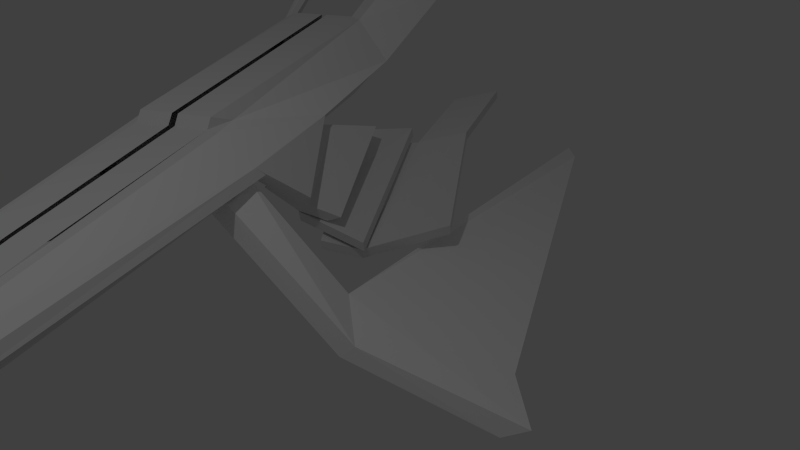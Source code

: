 # Source: cruiser.blend  (saved by Blender 2.62.0; exported with 4.5.12 LTS)
import bpy
from mathutils import Matrix  # noqa: F401  (used for matrix-valued properties, if any)

bpy.ops.wm.read_factory_settings(use_empty=True)
scene = bpy.context.scene
scene.name = 'Scene'

# ---- collections
col_collection_1 = bpy.data.collections.new('Collection 1'); scene.collection.children.link(col_collection_1)

# ---- materials (node trees are filled in below, after node groups)
mat_material = bpy.data.materials.new('Material')
mat_material.alpha_threshold = 0.0
mat_material.use_transparent_shadow = False
mat_material.roughness = 0.5
mat_material.line_color = (0.0, 0.0, 0.0, 1.0)
mat_plates = bpy.data.materials.new('Plates')
mat_plates.alpha_threshold = 0.0
mat_plates.use_transparent_shadow = False
mat_plates.preview_render_type = 'FLAT'
mat_plates.diffuse_color = (1.0, 1.0, 1.0, 1.0)
mat_plates.roughness = 0.5
mat_plates.line_color = (0.0, 0.0, 0.0, 1.0)

# ---- material node trees

# ---- world
world_world = bpy.data.worlds.new('World'); scene.world = world_world
world_world.color = (0.05088, 0.05088, 0.05088)
world_world.use_sun_shadow = False
world_world.sun_shadow_jitter_overblur = 0.0
world_world.cycles.sampling_method = 'MANUAL'
world_world.cycles.sample_map_resolution = 256

# ---- cameras
cam_camera = bpy.data.cameras.new('Camera')
cam_camera.clip_end = 100.0
cam_camera.lens = 35.0
cam_camera.sensor_width = 32.0
cam_camera.sensor_height = 18.0
cam_camera.ortho_scale = 7.314
cam_camera.dof.focus_distance = 0.0
cam_camera.dof.aperture_fstop = 128.0

# ---- lights
light_lamp = bpy.data.lights.new('Lamp', 'POINT')
light_lamp.transmission_factor = 0.0
light_lamp.cutoff_distance = 30.0
light_lamp.energy = 100.0
light_lamp.shadow_buffer_clip_start = 1.001
light_lamp.shadow_soft_size = 0.1
light_lamp.shadow_maximum_resolution = 0.006
light_lamp.use_absolute_resolution = True
light_lamp.cycles.use_multiple_importance_sampling = False

# ---- meshes
me_cube = bpy.data.meshes.new('Cube')
me_cube.from_pydata([(1.836, 0.1089, -0.06528), (-0.1908, 0.1542, -0.1318), (1.836, 0.1089, 0.06528), (-0.1908, 0.1542, 0.1318), (1.836, 0.1919, 3.553e-15), (-0.1908, 0.3001, 2.732e-15), (2.233, 0.05956, -0.03831), (2.233, 0.05956, 0.03831), (2.233, 0.09352, 8.987e-08), (2.357, 0.05956, -0.03831), (2.357, 0.04364, 0.03022), (2.357, 0.09352, -3.316e-08), (0.8228, 0.1315, 0.1072), (2.229, 0.06014, -0.03824), (2.233, 0.08526, -0.06667), (2.233, 0.1553, -0.06616), (2.357, 0.08526, -0.06667), (2.357, 0.1553, -0.06616), (2.234, 0.02978, -0.005392), (2.357, 0.02978, -0.005392), (-1.895, 0.1542, -0.1318), (-1.895, 0.3001, -1.181e-06), (-1.895, 0.1542, 0.2016), (-0.2293, 0.1542, 0.1632), (-0.1908, 0.1542, 0.1318), (-0.1908, 0.3001, 2.732e-15), (-1.895, 0.3001, -1.181e-06), (-0.1904, 0.1967, 0.1245), (-0.1904, 0.3426, 0.02404), (-1.895, 0.3426, 0.02403), (-1.895, 0.1967, 0.1907), (-0.3313, 0.1967, 0.132), (1.753, 0.1117, 0.07626), (1.753, 0.1846, 0.01816), (1.753, 0.1342, 0.07303), (1.753, 0.1927, 0.02876), (-2.726, 0.392, 0.1834), (-2.726, 0.2014, 0.385), (-2.725, 0.4475, 0.2074), (-2.725, 0.2569, 0.3742), (-3.896, 0.369, 0.2622), (-4.303, 0.267, 0.3798), (-3.895, 0.4212, 0.2862), (-4.302, 0.3405, 0.369), (-0.3479, 0.4379, -0.1308), (-0.3474, 0.4999, -0.1067), (-0.8891, 0.3233, 0.004501), (-0.8886, 0.3691, 0.02854), (-0.3206, 0.3141, -0.08243), (-0.3201, 0.3586, -0.06249), (-0.8453, 0.282, -0.01709), (-0.8448, 0.3177, 0.0008549), (-0.4128, 0.415, -0.1828), (-0.4123, 0.4658, -0.1587), (-0.9823, 0.3247, -0.05499), (-0.9818, 0.3644, -0.03089), (-0.4437, 0.5283, -0.2171), (-0.4432, 0.5893, -0.1972), (-1.163, 0.4626, -0.08931), (-1.163, 0.5152, -0.06938), (-0.4138, 0.4151, -0.1863), (-0.9833, 0.3248, -0.05851), (-0.4446, 0.6817, -0.28), (-1.491, 0.597, -0.1521), (-0.4233, 0.4162, -0.2215), (-0.9928, 0.3259, -0.09368), (-0.4542, 0.6831, -0.3151), (-1.501, 0.5984, -0.1873), (-0.4744, 0.6628, -0.3183), (-1.495, 0.6283, -0.2106), (-0.8376, 0.9546, -0.3187), (-1.654, 0.8363, -0.1908), (-0.4818, 0.6636, -0.3538), (-1.503, 0.6293, -0.2461), (-0.8451, 0.9553, -0.3541), (-1.661, 0.837, -0.2263), (-0.4, 0.512, -0.2764), (-1.072, 0.401, -0.144), (-0.4075, 0.5126, -0.3118), (-1.079, 0.4016, -0.1795), (-2.284, 0.6283, -0.2106), (-2.442, 0.8363, -0.1908), (-2.291, 0.6293, -0.2461), (-2.45, 0.837, -0.2263), (-0.222, 0.3288, -0.02744), (-0.2215, 0.3713, -0.003407), (1.755, 0.2216, -0.02513), (1.755, 0.2162, -0.003757), (0.8228, 0.1315, -0.09856), (-0.01659, 0.246, 3.143e-15), (-0.1908, 0.2272, -0.06591), (-0.01659, 0.1888, -0.04928), (-0.1072, 0.7335, -0.3284), (0.2121, 0.8676, -0.3515), (-0.1072, 0.6714, -0.3877), (0.2121, 0.8061, -0.3959), (0.02152, 1.406, -0.446), (0.3408, 1.519, -0.446), (0.02152, 1.292, -0.5053), (0.3408, 1.416, -0.4904), (-2.869, 1.22, -0.5492), (-2.869, 1.141, -0.6085), (-2.848, 1.264, -0.5871), (-2.848, 1.185, -0.6464), (2.233, 0.02978, -0.02393), (2.233, 0.02978, 0.01437), (2.233, 0.04676, -0.00478), (2.231, 0.03007, -0.0239), (0.4531, 0.02978, -0.02393), (0.4531, 0.02978, 0.01437), (0.4531, 0.04676, -0.00478), (0.451, 0.03007, -0.0239), (-1.895, 0.0131, -0.1318), (-1.895, 0.0131, 0.2016), (-0.2293, 0.0131, 0.1632), (-0.1908, 0.01309, -0.1318), (-0.1908, 0.0137, 0.1318), (0.8228, 0.01111, -0.09856), (1.836, 0.007713, -0.06528), (0.4531, 0.01224, 0.01437), (0.451, 0.01253, -0.0239), (2.231, 0.01253, -0.0239), (2.233, 0.01224, 0.01437), (2.229, 0.01241, -0.03824), (2.234, 0.02978, -0.005392), (2.357, 0.02978, -0.005392), (2.234, 0.01005, -0.005392), (2.357, 0.01005, -0.005392), (2.357, 0.0123, 0.03022), (2.357, 0.01005, -0.005392), (2.233, 0.01128, 0.03831), (1.836, 0.01387, 0.06528), (0.8228, 0.009346, 0.1072)], [(3, 12), (5, 21), (21, 26), (21, 25)], [(91, 88, 1, 90), (4, 2, 7, 8), (9, 6, 14, 16), (8, 7, 10, 11), (18, 6, 9, 19), (14, 15, 17, 16), (6, 8, 15, 14), (11, 9, 16, 17), (8, 11, 17, 15), (23, 31, 30, 22), (3, 5, 25, 24), (22, 30, 39, 37), (46, 26, 29, 47), (27, 24, 32, 34), (31, 23, 3, 27), (32, 33, 35, 34), (24, 25, 33, 32), (28, 27, 34, 35), (28, 35, 87, 85), (36, 37, 41, 40), (38, 36, 40, 42), (30, 29, 38, 39), (21, 22, 37, 36), (29, 21, 36, 38), (39, 38, 42, 43), (37, 39, 43, 41), (42, 40, 41, 43), (25, 44, 45, 28), (46, 44, 25), (50, 48, 49, 51), (54, 50, 51, 55), (48, 52, 53, 49), (54, 55, 59, 58), (55, 51, 49, 53), (50, 54, 52, 48), (44, 46, 47, 45), (56, 58, 59, 57), (53, 52, 56, 57), (55, 53, 57, 59), (63, 61, 60, 62), (54, 58, 56, 52), (63, 62, 66, 67), (62, 60, 64, 66), (60, 61, 65, 64), (61, 63, 67, 65), (73, 69, 80, 82), (71, 69, 68, 70), (65, 67, 66, 64), (72, 73, 75, 74), (71, 70, 74, 75), (70, 68, 72, 74), (69, 71, 81, 80), (76, 77, 79, 78), (69, 73, 79, 77), (73, 72, 78, 79), (72, 68, 76, 78), (68, 69, 77, 76), (80, 81, 83, 82), (71, 75, 83, 81), (75, 73, 82, 83), (84, 85, 87, 86), (33, 25, 84, 86), (25, 28, 85, 84), (35, 33, 86, 87), (91, 90, 94, 95), (95, 94, 98, 99), (5, 89, 93, 92), (90, 5, 92, 94), (89, 91, 95, 93), (97, 99, 98, 96), (93, 95, 99, 97), (92, 96, 102, 100), (92, 93, 97, 96), (101, 100, 102, 103), (94, 92, 100, 101), (96, 98, 103, 102), (98, 94, 101, 103), (8, 106, 107, 13), (7, 8, 106, 105), (13, 6, 104, 107), (105, 109, 110, 106), (106, 110, 111, 107), (107, 104, 108, 111), (20, 22, 21), (9, 11, 10, 19), (29, 30, 31, 47), (5, 46, 25), (28, 45, 47), (27, 28, 47, 31), (1, 20, 26, 5), (5, 26, 46), (0, 88, 89, 4), (88, 91, 89), (0, 4, 8, 13), (2, 4, 89, 12), (109, 111, 110), (22, 20, 112, 113), (23, 22, 113, 114), (20, 1, 115, 112), (3, 23, 114, 116), (1, 88, 117, 115), (88, 0, 118, 117), (109, 119, 120, 111), (107, 111, 120, 121), (105, 109, 119, 122), (0, 13, 123, 118), (13, 107, 121, 123), (6, 13, 8), (18, 19, 125, 124), (124, 125, 127, 126), (19, 10, 128, 129), (10, 7, 130, 128), (7, 2, 131, 130), (2, 12, 132, 131), (12, 24, 116, 132)])
me_cube.polygons.foreach_set('material_index', [0, 0, 0, 0, 0, 0, 0, 0, 0, 0, 0, 0, 0, 0, 0, 0, 0, 1, 0, 0, 0, 1, 0, 0, 1, 0, 0, 0, 0, 0, 0, 0, 0, 0, 0, 0, 0, 0, 0, 0, 0, 0, 0, 0, 0, 0, 0, 0, 0, 0, 0, 0, 0, 0, 0, 0, 0, 0, 0, 0, 0, 0, 0, 0, 0, 0, 1, 0, 1, 0, 1, 1, 1, 0, 0, 0, 0, 0, 0, 0, 0, 0, 0, 0, 0, 1, 0, 0, 1, 0, 0, 0, 0, 0, 0, 0, 0, 0, 0, 0, 0, 0, 0, 0, 0, 0, 0, 0, 0, 0, 0, 0, 0, 0, 0])
me_cube.materials.append(mat_material)
me_cube.materials.append(mat_plates)
me_cube.use_remesh_preserve_volume = False
me_cube.use_remesh_preserve_attributes = False
me_cube.use_mirror_vertex_groups = False
me_cube.update()

# ---- objects
ob_cube = bpy.data.objects.new('Cube', me_cube)
ob_lamp = bpy.data.objects.new('Lamp', light_lamp)
ob_camera = bpy.data.objects.new('Camera', cam_camera)

# ---- transforms, parenting, visibility, modifiers, constraints
ob_cube.location = (1.764, 0.0, 0.0)
ob_cube.scale = (1.994, 2.234, 2.79)
ob_cube.lock_rotations_4d = False
ob_cube.empty_display_type = 'ARROWS'
ob_cube.lineart.crease_threshold = 0.0
_m = ob_cube.modifiers.new('Mirror', 'MIRROR')
_m.use_axis = (False, True, False)
_m.merge_threshold = 0.014
ob_lamp.location = (4.076, 1.005, 5.904)
ob_lamp.rotation_euler = (0.6503, 0.05522, 1.866)
ob_lamp.lock_rotations_4d = False
ob_lamp.empty_display_type = 'ARROWS'
ob_lamp.color = (0.0, 0.0, 0.0, 0.0)
ob_lamp.lineart.crease_threshold = 0.0
ob_camera.location = (7.481, 4.102, 2.92)
ob_camera.rotation_euler = (1.109, 0.01082, 1.89)
ob_camera.lock_rotations_4d = False
ob_camera.empty_display_type = 'ARROWS'
ob_camera.color = (0.0, 0.0, 0.0, 0.0)
ob_camera.display_type = 'WIRE'
ob_camera.lineart.crease_threshold = 0.0

# ---- collection membership
col_collection_1.objects.link(ob_cube)
col_collection_1.objects.link(ob_lamp)
col_collection_1.objects.link(ob_camera)

# ---- scene / render settings (as saved in the file)
scene.camera = ob_camera
scene.frame_start = 1; scene.frame_end = 250; scene.frame_set(2)
scene.render.engine = 'BLENDER_EEVEE_NEXT'
scene.render.image_settings.color_mode = 'RGB'
scene.render.image_settings.compression = 90
scene.render.resolution_percentage = 50
scene.render.dither_intensity = 0.0
scene.render.bake_margin = 2
scene.cycles.use_denoising = False
scene.cycles.samples = 10
scene.cycles.sampling_pattern = 'TABULATED_SOBOL'
scene.cycles.light_sampling_threshold = 0.0
scene.cycles.use_adaptive_sampling = False
scene.cycles.use_light_tree = False
scene.cycles.blur_glossy = 0.0
scene.cycles.volume_bounces = 1
scene.cycles.pixel_filter_type = 'GAUSSIAN'
scene.cycles.sample_clamp_indirect = 0.0
scene.view_settings.view_transform = 'Standard'
bpy.context.view_layer.update()
